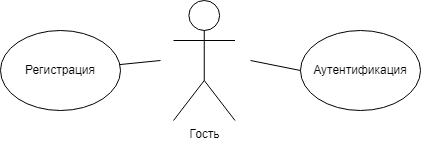

The diagram above was exported from draw.io. Its source (the exported page's mxGraphModel, read from the mxfile embedded in the PNG):
<mxGraphModel dx="1246" dy="651" grid="1" gridSize="10" guides="1" tooltips="1" connect="1" arrows="1" fold="1" page="1" pageScale="1" pageWidth="827" pageHeight="1169" math="0" shadow="0">
  <root>
    <mxCell id="WIyWlLk6GJQsqaUBKTNV-0" />
    <mxCell id="WIyWlLk6GJQsqaUBKTNV-1" parent="WIyWlLk6GJQsqaUBKTNV-0" />
    <mxCell id="nIpzwjjx7MR2J7vNzFi_-0" value="Гость" style="shape=umlActor;verticalLabelPosition=bottom;verticalAlign=top;html=1;outlineConnect=0;" vertex="1" parent="WIyWlLk6GJQsqaUBKTNV-1">
      <mxGeometry x="383" y="170" width="61.5" height="120" as="geometry" />
    </mxCell>
    <mxCell id="nIpzwjjx7MR2J7vNzFi_-1" value="" style="endArrow=none;html=1;rounded=0;" edge="1" parent="WIyWlLk6GJQsqaUBKTNV-1" target="nIpzwjjx7MR2J7vNzFi_-4">
      <mxGeometry width="50" height="50" relative="1" as="geometry">
        <mxPoint x="370" y="230" as="sourcePoint" />
        <mxPoint x="871.96" y="350" as="targetPoint" />
      </mxGeometry>
    </mxCell>
    <mxCell id="nIpzwjjx7MR2J7vNzFi_-2" value="Аутентификация" style="ellipse;whiteSpace=wrap;html=1;" vertex="1" parent="WIyWlLk6GJQsqaUBKTNV-1">
      <mxGeometry x="510" y="200" width="120" height="80" as="geometry" />
    </mxCell>
    <mxCell id="nIpzwjjx7MR2J7vNzFi_-3" value="" style="endArrow=none;html=1;rounded=0;entryX=0;entryY=0.5;entryDx=0;entryDy=0;" edge="1" parent="WIyWlLk6GJQsqaUBKTNV-1" target="nIpzwjjx7MR2J7vNzFi_-2">
      <mxGeometry width="50" height="50" relative="1" as="geometry">
        <mxPoint x="460" y="230" as="sourcePoint" />
        <mxPoint x="811.96" y="420" as="targetPoint" />
      </mxGeometry>
    </mxCell>
    <mxCell id="nIpzwjjx7MR2J7vNzFi_-4" value="Регистрация" style="ellipse;whiteSpace=wrap;html=1;" vertex="1" parent="WIyWlLk6GJQsqaUBKTNV-1">
      <mxGeometry x="210" y="200" width="120" height="80" as="geometry" />
    </mxCell>
  </root>
</mxGraphModel>